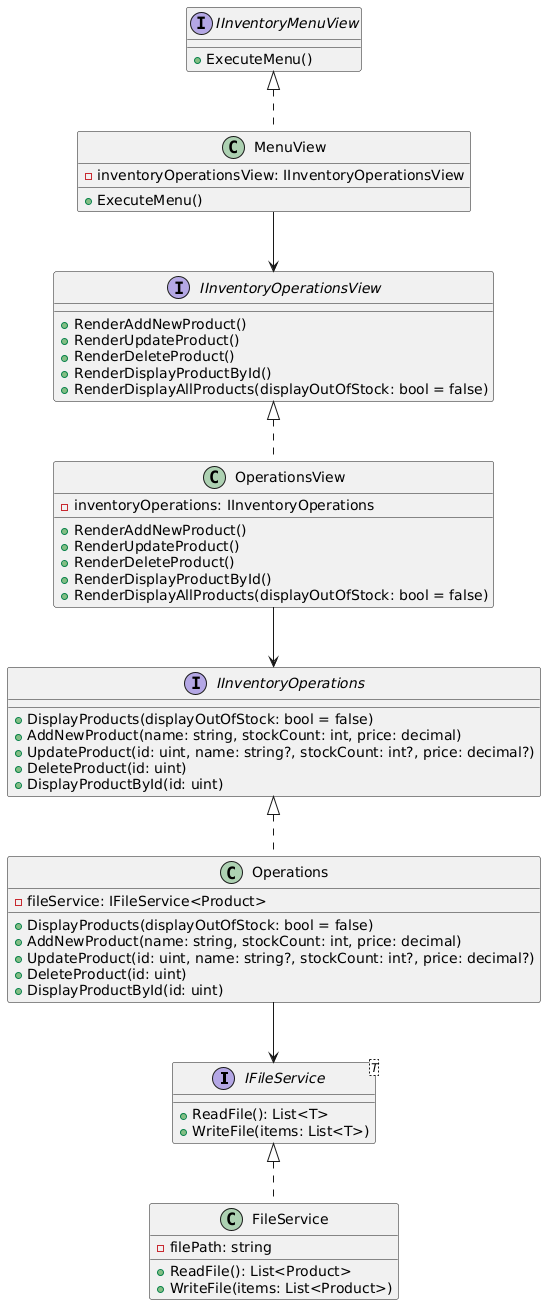

The diagram above was rendered by PlantUML. Its source (embedded in the PNG):
@startuml
' Define interfaces
interface IFileService<T> {
    +ReadFile(): List<T>
    +WriteFile(items: List<T>)
}

interface IInventoryOperations {
    +DisplayProducts(displayOutOfStock: bool = false)
    +AddNewProduct(name: string, stockCount: int, price: decimal)
    +UpdateProduct(id: uint, name: string?, stockCount: int?, price: decimal?)
    +DeleteProduct(id: uint)
    +DisplayProductById(id: uint)
}

interface IInventoryOperationsView {
    +RenderAddNewProduct()
    +RenderUpdateProduct()
    +RenderDeleteProduct()
    +RenderDisplayProductById()
    +RenderDisplayAllProducts(displayOutOfStock: bool = false)
}

interface IInventoryMenuView {
    +ExecuteMenu()
}

' Define classes

class FileService {
    -filePath: string
    +ReadFile(): List<Product>
    +WriteFile(items: List<Product>)
}

class Operations {
    -fileService: IFileService<Product>
    +DisplayProducts(displayOutOfStock: bool = false)
    +AddNewProduct(name: string, stockCount: int, price: decimal)
    +UpdateProduct(id: uint, name: string?, stockCount: int?, price: decimal?)
    +DeleteProduct(id: uint)
    +DisplayProductById(id: uint)
}

class OperationsView {
    -inventoryOperations: IInventoryOperations
    +RenderAddNewProduct()
    +RenderUpdateProduct()
    +RenderDeleteProduct()
    +RenderDisplayProductById()
    +RenderDisplayAllProducts(displayOutOfStock: bool = false)
}

class MenuView {
    -inventoryOperationsView: IInventoryOperationsView
    +ExecuteMenu()
}

' Relationships

IFileService <|.. FileService
IInventoryOperations <|.. Operations
IInventoryOperationsView <|.. OperationsView
IInventoryMenuView <|.. MenuView

Operations --> IFileService
OperationsView --> IInventoryOperations
MenuView --> IInventoryOperationsView
@enduml